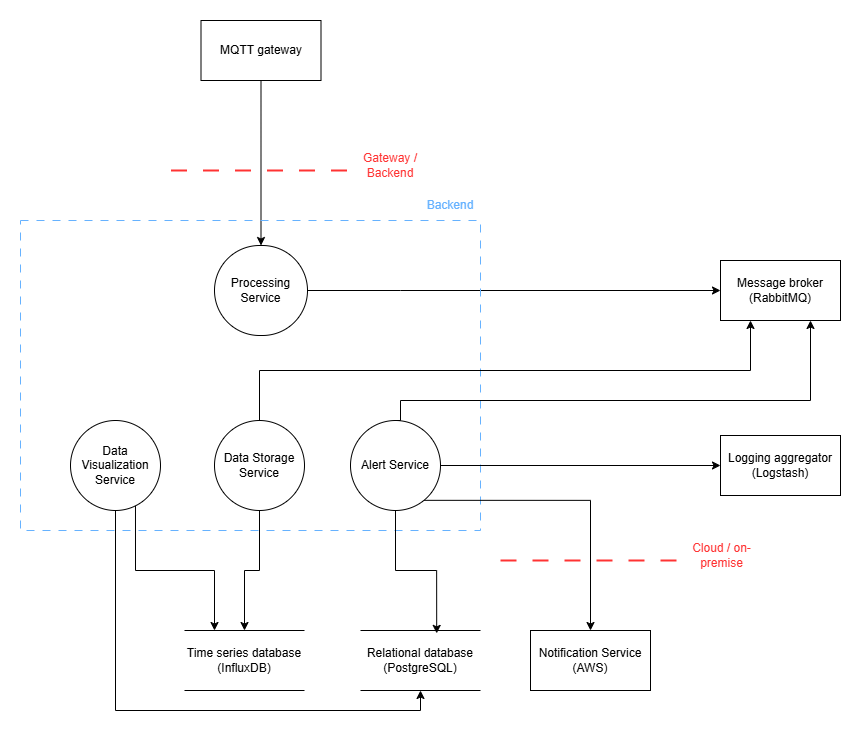

The diagram above was exported from draw.io. Its source (the exported page's mxGraphModel, read from the mxfile embedded in the PNG):
<mxGraphModel dx="1489" dy="890" grid="1" gridSize="10" guides="1" tooltips="1" connect="1" arrows="1" fold="1" page="1" pageScale="1" pageWidth="827" pageHeight="1169" math="0" shadow="0">
  <root>
    <mxCell id="0" />
    <mxCell id="1" parent="0" />
    <mxCell id="lhsjZDZlBg2zBXJzI8PU-2" edge="1" parent="1" source="lhsjZDZlBg2zBXJzI8PU-3" style="edgeStyle=orthogonalEdgeStyle;rounded=0;orthogonalLoop=1;jettySize=auto;html=1;exitX=0.5;exitY=1;exitDx=0;exitDy=0;entryX=0.5;entryY=0;entryDx=0;entryDy=0;" target="lhsjZDZlBg2zBXJzI8PU-13">
      <mxGeometry relative="1" as="geometry" />
    </mxCell>
    <mxCell id="lhsjZDZlBg2zBXJzI8PU-3" parent="1" style="rounded=0;whiteSpace=wrap;html=1;" value="MQTT gateway" vertex="1">
      <mxGeometry height="60" width="120" x="340.5" y="270" as="geometry" />
    </mxCell>
    <mxCell id="lhsjZDZlBg2zBXJzI8PU-6" parent="1" style="rounded=0;whiteSpace=wrap;html=1;" value="Message broker (RabbitMQ)" vertex="1">
      <mxGeometry height="60" width="120" x="860" y="510" as="geometry" />
    </mxCell>
    <mxCell id="lhsjZDZlBg2zBXJzI8PU-7" edge="1" parent="1" source="lhsjZDZlBg2zBXJzI8PU-13" style="edgeStyle=orthogonalEdgeStyle;rounded=0;orthogonalLoop=1;jettySize=auto;html=1;exitX=1;exitY=0.5;exitDx=0;exitDy=0;entryX=0;entryY=0.5;entryDx=0;entryDy=0;" target="lhsjZDZlBg2zBXJzI8PU-6">
      <mxGeometry relative="1" as="geometry">
        <Array as="points">
          <mxPoint x="540" y="540" />
          <mxPoint x="540" y="540" />
        </Array>
      </mxGeometry>
    </mxCell>
    <mxCell id="lhsjZDZlBg2zBXJzI8PU-10" edge="1" parent="1" source="lhsjZDZlBg2zBXJzI8PU-22" style="edgeStyle=orthogonalEdgeStyle;rounded=0;orthogonalLoop=1;jettySize=auto;html=1;exitX=0.5;exitY=1;exitDx=0;exitDy=0;entryX=0.5;entryY=1;entryDx=0;entryDy=0;" target="lhsjZDZlBg2zBXJzI8PU-30">
      <mxGeometry relative="1" as="geometry">
        <Array as="points">
          <mxPoint x="255" y="960" />
          <mxPoint x="560" y="960" />
        </Array>
      </mxGeometry>
    </mxCell>
    <mxCell id="lhsjZDZlBg2zBXJzI8PU-11" parent="1" style="rounded=0;whiteSpace=wrap;html=1;fillColor=none;strokeColor=#66B2FF;dashed=1;dashPattern=8 8;" value="" vertex="1">
      <mxGeometry height="310" width="460" x="160" y="470" as="geometry" />
    </mxCell>
    <mxCell id="lhsjZDZlBg2zBXJzI8PU-12" parent="1" style="text;html=1;whiteSpace=wrap;strokeColor=none;fillColor=none;align=center;verticalAlign=middle;rounded=0;" value="&lt;font style=&quot;color: rgb(102, 178, 255);&quot;&gt;Backend&lt;/font&gt;" vertex="1">
      <mxGeometry height="30" width="60" x="560" y="440" as="geometry" />
    </mxCell>
    <mxCell id="lhsjZDZlBg2zBXJzI8PU-13" parent="1" style="rounded=1;whiteSpace=wrap;html=1;arcSize=50;" value="Processing Service" vertex="1">
      <mxGeometry height="90" width="93" x="354" y="495" as="geometry" />
    </mxCell>
    <mxCell id="lhsjZDZlBg2zBXJzI8PU-14" edge="1" parent="1" source="lhsjZDZlBg2zBXJzI8PU-16" style="edgeStyle=orthogonalEdgeStyle;rounded=0;orthogonalLoop=1;jettySize=auto;html=1;exitX=0.809;exitY=0.887;exitDx=0;exitDy=0;entryX=0.5;entryY=0;entryDx=0;entryDy=0;exitPerimeter=0;" target="lhsjZDZlBg2zBXJzI8PU-29">
      <mxGeometry relative="1" as="geometry">
        <Array as="points">
          <mxPoint x="730" y="750" />
        </Array>
      </mxGeometry>
    </mxCell>
    <mxCell id="lhsjZDZlBg2zBXJzI8PU-15" edge="1" parent="1" source="lhsjZDZlBg2zBXJzI8PU-16" style="edgeStyle=orthogonalEdgeStyle;rounded=0;orthogonalLoop=1;jettySize=auto;html=1;exitX=1;exitY=0.5;exitDx=0;exitDy=0;entryX=0;entryY=0.5;entryDx=0;entryDy=0;" target="lhsjZDZlBg2zBXJzI8PU-36">
      <mxGeometry relative="1" as="geometry" />
    </mxCell>
    <mxCell id="lhsjZDZlBg2zBXJzI8PU-16" parent="1" style="rounded=1;whiteSpace=wrap;html=1;arcSize=50;" value="Alert Service" vertex="1">
      <mxGeometry height="90" width="90" x="490" y="670" as="geometry" />
    </mxCell>
    <mxCell id="lhsjZDZlBg2zBXJzI8PU-17" edge="1" parent="1" source="lhsjZDZlBg2zBXJzI8PU-19" style="edgeStyle=orthogonalEdgeStyle;rounded=0;orthogonalLoop=1;jettySize=auto;html=1;exitX=0.5;exitY=0;exitDx=0;exitDy=0;">
      <mxGeometry relative="1" as="geometry">
        <Array as="points">
          <mxPoint x="399" y="620" />
          <mxPoint x="890" y="620" />
        </Array>
        <mxPoint x="890" y="570" as="targetPoint" />
      </mxGeometry>
    </mxCell>
    <mxCell id="lhsjZDZlBg2zBXJzI8PU-18" edge="1" parent="1" source="lhsjZDZlBg2zBXJzI8PU-19" style="edgeStyle=orthogonalEdgeStyle;rounded=0;orthogonalLoop=1;jettySize=auto;html=1;exitX=0.5;exitY=1;exitDx=0;exitDy=0;entryX=0.5;entryY=0;entryDx=0;entryDy=0;" target="lhsjZDZlBg2zBXJzI8PU-31">
      <mxGeometry relative="1" as="geometry" />
    </mxCell>
    <mxCell id="lhsjZDZlBg2zBXJzI8PU-19" parent="1" style="rounded=1;whiteSpace=wrap;html=1;arcSize=50;" value="Data Storage Service" vertex="1">
      <mxGeometry height="90" width="90" x="354" y="670" as="geometry" />
    </mxCell>
    <mxCell id="lhsjZDZlBg2zBXJzI8PU-21" edge="1" parent="1" source="lhsjZDZlBg2zBXJzI8PU-22" style="edgeStyle=orthogonalEdgeStyle;rounded=0;orthogonalLoop=1;jettySize=auto;html=1;exitX=0.722;exitY=0.94;exitDx=0;exitDy=0;entryX=0.25;entryY=0;entryDx=0;entryDy=0;exitPerimeter=0;" target="lhsjZDZlBg2zBXJzI8PU-31">
      <mxGeometry relative="1" as="geometry">
        <Array as="points">
          <mxPoint x="275" y="820" />
          <mxPoint x="354" y="820" />
        </Array>
      </mxGeometry>
    </mxCell>
    <mxCell id="lhsjZDZlBg2zBXJzI8PU-22" parent="1" style="rounded=1;whiteSpace=wrap;html=1;arcSize=50;" value="Data Visualization Service" vertex="1">
      <mxGeometry height="90" width="90" x="210" y="670" as="geometry" />
    </mxCell>
    <mxCell id="lhsjZDZlBg2zBXJzI8PU-23" edge="1" parent="1" source="lhsjZDZlBg2zBXJzI8PU-16" style="edgeStyle=orthogonalEdgeStyle;rounded=0;orthogonalLoop=1;jettySize=auto;html=1;exitX=0.5;exitY=0;exitDx=0;exitDy=0;">
      <mxGeometry relative="1" as="geometry">
        <Array as="points">
          <mxPoint x="540" y="670" />
          <mxPoint x="540" y="650" />
          <mxPoint x="950" y="650" />
          <mxPoint x="950" y="572" />
        </Array>
        <mxPoint x="950" y="570" as="targetPoint" />
      </mxGeometry>
    </mxCell>
    <mxCell id="lhsjZDZlBg2zBXJzI8PU-26" edge="1" parent="1" style="endArrow=none;dashed=1;html=1;dashPattern=8 8;strokeWidth=2;rounded=0;fillColor=#a20025;strokeColor=#FF3333;" value="">
      <mxGeometry height="50" relative="1" width="50" as="geometry">
        <mxPoint x="310.5" y="420" as="sourcePoint" />
        <mxPoint x="490.5" y="420" as="targetPoint" />
      </mxGeometry>
    </mxCell>
    <mxCell id="lhsjZDZlBg2zBXJzI8PU-29" parent="1" style="rounded=0;whiteSpace=wrap;html=1;" value="Notification Service (AWS)" vertex="1">
      <mxGeometry height="60" width="120" x="670" y="880" as="geometry" />
    </mxCell>
    <mxCell id="lhsjZDZlBg2zBXJzI8PU-30" parent="1" style="shape=partialRectangle;whiteSpace=wrap;html=1;left=0;right=0;fillColor=none;" value="Relational database (PostgreSQL)" vertex="1">
      <mxGeometry height="60" width="120" x="500" y="880" as="geometry" />
    </mxCell>
    <mxCell id="lhsjZDZlBg2zBXJzI8PU-31" parent="1" style="shape=partialRectangle;whiteSpace=wrap;html=1;left=0;right=0;fillColor=none;" value="Time series database (InfluxDB)" vertex="1">
      <mxGeometry height="60" width="120" x="324" y="880" as="geometry" />
    </mxCell>
    <mxCell id="lhsjZDZlBg2zBXJzI8PU-33" edge="1" parent="1" style="endArrow=none;dashed=1;html=1;dashPattern=8 8;strokeWidth=2;rounded=0;fillColor=#a20025;strokeColor=#FF3333;" value="">
      <mxGeometry height="50" relative="1" width="50" as="geometry">
        <mxPoint x="640" y="810" as="sourcePoint" />
        <mxPoint x="828.5" y="810" as="targetPoint" />
      </mxGeometry>
    </mxCell>
    <mxCell id="lhsjZDZlBg2zBXJzI8PU-35" edge="1" parent="1" source="lhsjZDZlBg2zBXJzI8PU-16" style="edgeStyle=orthogonalEdgeStyle;rounded=0;orthogonalLoop=1;jettySize=auto;html=1;exitX=0.5;exitY=1;exitDx=0;exitDy=0;entryX=0.635;entryY=0.048;entryDx=0;entryDy=0;entryPerimeter=0;" target="lhsjZDZlBg2zBXJzI8PU-30">
      <mxGeometry relative="1" as="geometry" />
    </mxCell>
    <mxCell id="lhsjZDZlBg2zBXJzI8PU-36" parent="1" style="rounded=0;whiteSpace=wrap;html=1;" value="Logging aggregator (Logstash)" vertex="1">
      <mxGeometry height="60" width="120" x="860" y="685" as="geometry" />
    </mxCell>
    <mxCell id="lhsjZDZlBg2zBXJzI8PU-38" parent="1" style="text;html=1;whiteSpace=wrap;strokeColor=none;fillColor=none;align=center;verticalAlign=middle;rounded=0;" value="&lt;font style=&quot;color: rgb(255, 51, 51);&quot;&gt;Gateway / Backend&lt;/font&gt;" vertex="1">
      <mxGeometry height="30" width="60" x="500" y="400" as="geometry" />
    </mxCell>
    <mxCell id="lhsjZDZlBg2zBXJzI8PU-39" parent="1" style="text;html=1;whiteSpace=wrap;strokeColor=none;fillColor=none;align=center;verticalAlign=middle;rounded=0;" value="&lt;font style=&quot;color: rgb(255, 51, 51);&quot;&gt;Cloud / on-premise&lt;/font&gt;" vertex="1">
      <mxGeometry height="30" width="83" x="820" y="790" as="geometry" />
    </mxCell>
  </root>
</mxGraphModel>